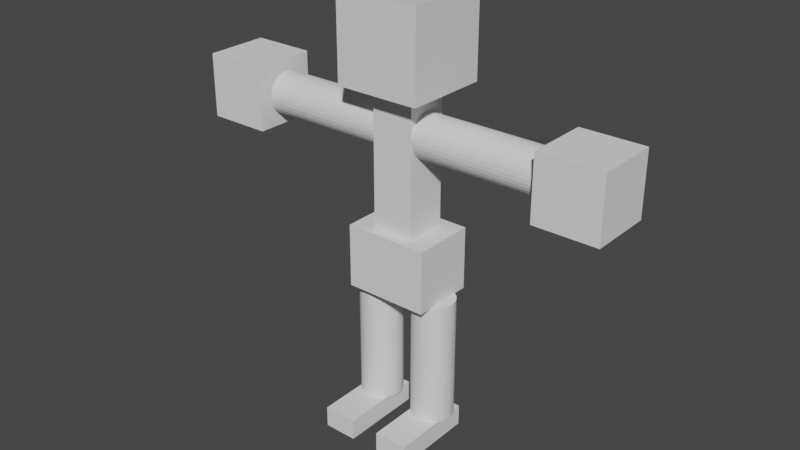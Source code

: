 # Source: bodyf.blend  (saved by Blender 2.93.21; exported with 4.5.12 LTS)
import bpy
from mathutils import Matrix  # noqa: F401  (used for matrix-valued properties, if any)

bpy.ops.wm.read_factory_settings(use_empty=True)
scene = bpy.context.scene
scene.name = 'Scene'

# ---- materials (node trees are filled in below, after node groups)
mat_material = bpy.data.materials.new('Material')
mat_material.alpha_threshold = 0.0
mat_material.use_transparent_shadow = False
mat_material.line_color = (0.0, 0.0, 0.0, 1.0)

# ---- material node trees
mat_material.use_nodes = True; mat_material.node_tree.nodes.clear()
_N = mat_material.node_tree.nodes; _L = mat_material.node_tree.links
n0 = _N.new('ShaderNodeOutputMaterial'); n0.name = 'Material Output'; n0.location = (300, 300)
n1 = _N.new('ShaderNodeBsdfPrincipled'); n1.name = 'Principled BSDF'; n1.location = (10, 300)
n1.distribution = 'GGX'
n1.subsurface_method = 'BURLEY'
n1.inputs[2].default_value = 0.4
n1.inputs[3].default_value = 1.45
n1.inputs[27].default_value = (0.0, 0.0, 0.0, 1.0)
n1.inputs[28].default_value = 1.0
_L.new(n1.outputs[0], n0.inputs[0])
n0.is_active_output = True

# ---- world
world_world = bpy.data.worlds.new('World'); scene.world = world_world
world_world.use_nodes = True; world_world.node_tree.nodes.clear()
_N = world_world.node_tree.nodes; _L = world_world.node_tree.links
n0 = _N.new('ShaderNodeOutputWorld'); n0.name = 'World Output'; n0.location = (300, 300)
n1 = _N.new('ShaderNodeBackground'); n1.name = 'Background'; n1.location = (10, 300)
n1.inputs[0].default_value = (0.05088, 0.05088, 0.05088, 1.0)
_L.new(n1.outputs[0], n0.inputs[0])
n0.is_active_output = True
world_world.color = (0.05088, 0.05088, 0.05088)
world_world.use_sun_shadow = False
world_world.sun_shadow_jitter_overblur = 0.0

# ---- meshes
me_head = bpy.data.meshes.new('Head')
me_head.from_pydata([(1.0, 1.0, 6.0), (1.0, 1.0, 4.0), (1.0, -1.0, 6.0), (1.0, -1.0, 4.0), (-1.0, 1.0, 6.0), (-1.0, 1.0, 4.0), (-1.0, -1.0, 6.0), (-1.0, -1.0, 4.0)], [], [(0, 4, 6, 2), (3, 2, 6, 7), (7, 6, 4, 5), (5, 1, 3, 7), (1, 0, 2, 3), (5, 4, 0, 1)])
_uv = me_head.uv_layers.new(name='UVMap')
_uv.uv.foreach_set('vector', [0.625, 0.5, 0.875, 0.5, 0.875, 0.75, 0.625, 0.75, 0.375, 0.75, 0.625, 0.75, 0.625, 1.0, 0.375, 1.0, 0.375, 0.0, 0.625, 0.0, 0.625, 0.25, 0.375, 0.25, 0.125, 0.5, 0.375, 0.5, 0.375, 0.75, 0.125, 0.75, 0.375, 0.5, 0.625, 0.5, 0.625, 0.75, 0.375, 0.75, 0.375, 0.25, 0.625, 0.25, 0.625, 0.5, 0.375, 0.5])
me_head.materials.append(mat_material)
me_head.use_remesh_preserve_volume = False
me_head.use_remesh_preserve_attributes = False
me_head.use_mirror_vertex_groups = False
me_head.update()
me_body = bpy.data.meshes.new('Body')
me_body.from_pydata([(-0.5, -0.5, 0.0), (-0.5, -0.5, 4.0), (-0.5, 0.5, 0.0), (-0.5, 0.5, 4.0), (0.5, -0.5, 0.0), (0.5, -0.5, 4.0), (0.5, 0.5, 0.0), (0.5, 0.5, 4.0)], [], [(0, 1, 3, 2), (2, 3, 7, 6), (6, 7, 5, 4), (4, 5, 1, 0), (2, 6, 4, 0), (7, 3, 1, 5)])
_uv = me_body.uv_layers.new(name='UVMap')
_uv.uv.foreach_set('vector', [0.375, 0.0, 0.625, 0.0, 0.625, 0.25, 0.375, 0.25, 0.375, 0.25, 0.625, 0.25, 0.625, 0.5, 0.375, 0.5, 0.375, 0.5, 0.625, 0.5, 0.625, 0.75, 0.375, 0.75, 0.375, 0.75, 0.625, 0.75, 0.625, 1.0, 0.375, 1.0, 0.125, 0.5, 0.375, 0.5, 0.375, 0.75, 0.125, 0.75, 0.625, 0.5, 0.875, 0.5, 0.875, 0.75, 0.625, 0.75])
me_body.use_remesh_fix_poles = True
me_body.use_remesh_preserve_attributes = False
me_body.update()
me_right_arm = bpy.data.meshes.new('Right Arm')
me_right_arm.from_pydata([(0.5, 0.5, 3.0), (3.5, 0.5, 3.0), (0.5, 0.4904, 2.902), (3.5, 0.4904, 2.902), (0.5, 0.4619, 2.809), (3.5, 0.4619, 2.809), (0.5, 0.4157, 2.722), (3.5, 0.4157, 2.722), (0.5, 0.3536, 2.646), (3.5, 0.3536, 2.646), (0.5, 0.2778, 2.584), (3.5, 0.2778, 2.584), (0.5, 0.1913, 2.538), (3.5, 0.1913, 2.538), (0.5, 0.09755, 2.51), (3.5, 0.09755, 2.51), (0.5, -2.186e-08, 2.5), (3.5, -2.186e-08, 2.5), (0.5, -0.09755, 2.51), (3.5, -0.09755, 2.51), (0.5, -0.1913, 2.538), (3.5, -0.1913, 2.538), (0.5, -0.2778, 2.584), (3.5, -0.2778, 2.584), (0.5, -0.3536, 2.646), (3.5, -0.3536, 2.646), (0.5, -0.4157, 2.722), (3.5, -0.4157, 2.722), (0.5, -0.4619, 2.809), (3.5, -0.4619, 2.809), (0.5, -0.4904, 2.902), (3.5, -0.4904, 2.902), (0.5, -0.5, 3.0), (3.5, -0.5, 3.0), (0.5, -0.4904, 3.098), (3.5, -0.4904, 3.098), (0.5, -0.4619, 3.191), (3.5, -0.4619, 3.191), (0.5, -0.4157, 3.278), (3.5, -0.4157, 3.278), (0.5, -0.3536, 3.354), (3.5, -0.3536, 3.354), (0.5, -0.2778, 3.416), (3.5, -0.2778, 3.416), (0.5, -0.1913, 3.462), (3.5, -0.1913, 3.462), (0.5, -0.09755, 3.49), (3.5, -0.09755, 3.49), (0.5, 5.962e-09, 3.5), (3.5, 5.962e-09, 3.5), (0.5, 0.09755, 3.49), (3.5, 0.09755, 3.49), (0.5, 0.1913, 3.462), (3.5, 0.1913, 3.462), (0.5, 0.2778, 3.416), (3.5, 0.2778, 3.416), (0.5, 0.3536, 3.354), (3.5, 0.3536, 3.354), (0.5, 0.4157, 3.278), (3.5, 0.4157, 3.278), (0.5, 0.4619, 3.191), (3.5, 0.4619, 3.191), (0.5, 0.4904, 3.098), (3.5, 0.4904, 3.098)], [], [(0, 1, 3, 2), (2, 3, 5, 4), (4, 5, 7, 6), (6, 7, 9, 8), (8, 9, 11, 10), (10, 11, 13, 12), (12, 13, 15, 14), (14, 15, 17, 16), (16, 17, 19, 18), (18, 19, 21, 20), (20, 21, 23, 22), (22, 23, 25, 24), (24, 25, 27, 26), (26, 27, 29, 28), (28, 29, 31, 30), (30, 31, 33, 32), (32, 33, 35, 34), (34, 35, 37, 36), (36, 37, 39, 38), (38, 39, 41, 40), (40, 41, 43, 42), (42, 43, 45, 44), (44, 45, 47, 46), (46, 47, 49, 48), (48, 49, 51, 50), (50, 51, 53, 52), (52, 53, 55, 54), (54, 55, 57, 56), (56, 57, 59, 58), (58, 59, 61, 60), (3, 1, 63, 61, 59, 57, 55, 53, 51, 49, 47, 45, 43, 41, 39, 37, 35, 33, 31, 29, 27, 25, 23, 21, 19, 17, 15, 13, 11, 9, 7, 5), (60, 61, 63, 62), (62, 63, 1, 0), (0, 2, 4, 6, 8, 10, 12, 14, 16, 18, 20, 22, 24, 26, 28, 30, 32, 34, 36, 38, 40, 42, 44, 46, 48, 50, 52, 54, 56, 58, 60, 62)])
_uv = me_right_arm.uv_layers.new(name='UVMap')
_uv.uv.foreach_set('vector', [1.0, 0.5, 1.0, 1.0, 0.9688, 1.0, 0.9688, 0.5, 0.9688, 0.5, 0.9688, 1.0, 0.9375, 1.0, 0.9375, 0.5, 0.9375, 0.5, 0.9375, 1.0, 0.9062, 1.0, 0.9062, 0.5, 0.9062, 0.5, 0.9062, 1.0, 0.875, 1.0, 0.875, 0.5, 0.875, 0.5, 0.875, 1.0, 0.8438, 1.0, 0.8438, 0.5, 0.8438, 0.5, 0.8438, 1.0, 0.8125, 1.0, 0.8125, 0.5, 0.8125, 0.5, 0.8125, 1.0, 0.7812, 1.0, 0.7812, 0.5, 0.7812, 0.5, 0.7812, 1.0, 0.75, 1.0, 0.75, 0.5, 0.75, 0.5, 0.75, 1.0, 0.7188, 1.0, 0.7188, 0.5, 0.7188, 0.5, 0.7188, 1.0, 0.6875, 1.0, 0.6875, 0.5, 0.6875, 0.5, 0.6875, 1.0, 0.6562, 1.0, 0.6562, 0.5, 0.6562, 0.5, 0.6562, 1.0, 0.625, 1.0, 0.625, 0.5, 0.625, 0.5, 0.625, 1.0, 0.5938, 1.0, 0.5938, 0.5, 0.5938, 0.5, 0.5938, 1.0, 0.5625, 1.0, 0.5625, 0.5, 0.5625, 0.5, 0.5625, 1.0, 0.5312, 1.0, 0.5312, 0.5, 0.5312, 0.5, 0.5312, 1.0, 0.5, 1.0, 0.5, 0.5, 0.5, 0.5, 0.5, 1.0, 0.4688, 1.0, 0.4688, 0.5, 0.4688, 0.5, 0.4688, 1.0, 0.4375, 1.0, 0.4375, 0.5, 0.4375, 0.5, 0.4375, 1.0, 0.4062, 1.0, 0.4062, 0.5, 0.4062, 0.5, 0.4062, 1.0, 0.375, 1.0, 0.375, 0.5, 0.375, 0.5, 0.375, 1.0, 0.3438, 1.0, 0.3438, 0.5, 0.3438, 0.5, 0.3438, 1.0, 0.3125, 1.0, 0.3125, 0.5, 0.3125, 0.5, 0.3125, 1.0, 0.2812, 1.0, 0.2812, 0.5, 0.2812, 0.5, 0.2812, 1.0, 0.25, 1.0, 0.25, 0.5, 0.25, 0.5, 0.25, 1.0, 0.2188, 1.0, 0.2188, 0.5, 0.2188, 0.5, 0.2188, 1.0, 0.1875, 1.0, 0.1875, 0.5, 0.1875, 0.5, 0.1875, 1.0, 0.1562, 1.0, 0.1562, 0.5, 0.1562, 0.5, 0.1562, 1.0, 0.125, 1.0, 0.125, 0.5, 0.125, 0.5, 0.125, 1.0, 0.09375, 1.0, 0.09375, 0.5, 0.09375, 0.5, 0.09375, 1.0, 0.0625, 1.0, 0.0625, 0.5, 0.2968, 0.4854, 0.25, 0.49, 0.2032, 0.4854, 0.1582, 0.4717, 0.1167, 0.4496, 0.08029, 0.4197, 0.05045, 0.3833, 0.02827, 0.3418, 0.01461, 0.2968, 0.01, 0.25, 0.01461, 0.2032, 0.02827, 0.1582, 0.05045, 0.1167, 0.08029, 0.08029, 0.1167, 0.05045, 0.1582, 0.02827, 0.2032, 0.01461, 0.25, 0.01, 0.2968, 0.01461, 0.3418, 0.02827, 0.3833, 0.05045, 0.4197, 0.08029, 0.4496, 0.1167, 0.4717, 0.1582, 0.4854, 0.2032, 0.49, 0.25, 0.4854, 0.2968, 0.4717, 0.3418, 0.4496, 0.3833, 0.4197, 0.4197, 0.3833, 0.4496, 0.3418, 0.4717, 0.0625, 0.5, 0.0625, 1.0, 0.03125, 1.0, 0.03125, 0.5, 0.03125, 0.5, 0.03125, 1.0, 0.0, 1.0, 0.0, 0.5, 0.75, 0.49, 0.7968, 0.4854, 0.8418, 0.4717, 0.8833, 0.4496, 0.9197, 0.4197, 0.9496, 0.3833, 0.9717, 0.3418, 0.9854, 0.2968, 0.99, 0.25, 0.9854, 0.2032, 0.9717, 0.1582, 0.9496, 0.1167, 0.9197, 0.08029, 0.8833, 0.05045, 0.8418, 0.02827, 0.7968, 0.01461, 0.75, 0.01, 0.7032, 0.01461, 0.6582, 0.02827, 0.6167, 0.05045, 0.5803, 0.08029, 0.5504, 0.1167, 0.5283, 0.1582, 0.5146, 0.2032, 0.51, 0.25, 0.5146, 0.2968, 0.5283, 0.3418, 0.5504, 0.3833, 0.5803, 0.4197, 0.6167, 0.4496, 0.6582, 0.4717, 0.7032, 0.4854])
me_right_arm.use_remesh_fix_poles = True
me_right_arm.use_remesh_preserve_attributes = False
me_right_arm.update()
me_right_hand = bpy.data.meshes.new('Right Hand')
me_right_hand.from_pydata([(3.58, -0.75, 2.25), (3.58, -0.75, 3.75), (3.58, 0.75, 2.25), (3.58, 0.75, 3.75), (5.08, -0.75, 2.25), (5.08, -0.75, 3.75), (5.08, 0.75, 2.25), (5.08, 0.75, 3.75)], [], [(0, 1, 3, 2), (2, 3, 7, 6), (6, 7, 5, 4), (4, 5, 1, 0), (2, 6, 4, 0), (7, 3, 1, 5)])
_uv = me_right_hand.uv_layers.new(name='UVMap')
_uv.uv.foreach_set('vector', [0.375, 0.0, 0.625, 0.0, 0.625, 0.25, 0.375, 0.25, 0.375, 0.25, 0.625, 0.25, 0.625, 0.5, 0.375, 0.5, 0.375, 0.5, 0.625, 0.5, 0.625, 0.75, 0.375, 0.75, 0.375, 0.75, 0.625, 0.75, 0.625, 1.0, 0.375, 1.0, 0.125, 0.5, 0.375, 0.5, 0.375, 0.75, 0.125, 0.75, 0.625, 0.5, 0.875, 0.5, 0.875, 0.75, 0.625, 0.75])
me_right_hand.use_remesh_fix_poles = True
me_right_hand.use_remesh_preserve_attributes = False
me_right_hand.update()
me_left_arm = bpy.data.meshes.new('Left Arm')
me_left_arm.from_pydata([(-3.5, 0.5, 3.0), (-0.5, 0.5, 3.0), (-3.5, 0.4904, 2.902), (-0.5, 0.4904, 2.902), (-3.5, 0.4619, 2.809), (-0.5, 0.4619, 2.809), (-3.5, 0.4157, 2.722), (-0.5, 0.4157, 2.722), (-3.5, 0.3536, 2.646), (-0.5, 0.3536, 2.646), (-3.5, 0.2778, 2.584), (-0.5, 0.2778, 2.584), (-3.5, 0.1913, 2.538), (-0.5, 0.1913, 2.538), (-3.5, 0.09755, 2.51), (-0.5, 0.09755, 2.51), (-3.5, -2.186e-08, 2.5), (-0.5, -2.186e-08, 2.5), (-3.5, -0.09755, 2.51), (-0.5, -0.09755, 2.51), (-3.5, -0.1913, 2.538), (-0.5, -0.1913, 2.538), (-3.5, -0.2778, 2.584), (-0.5, -0.2778, 2.584), (-3.5, -0.3536, 2.646), (-0.5, -0.3536, 2.646), (-3.5, -0.4157, 2.722), (-0.5, -0.4157, 2.722), (-3.5, -0.4619, 2.809), (-0.5, -0.4619, 2.809), (-3.5, -0.4904, 2.902), (-0.5, -0.4904, 2.902), (-3.5, -0.5, 3.0), (-0.5, -0.5, 3.0), (-3.5, -0.4904, 3.098), (-0.5, -0.4904, 3.098), (-3.5, -0.4619, 3.191), (-0.5, -0.4619, 3.191), (-3.5, -0.4157, 3.278), (-0.5, -0.4157, 3.278), (-3.5, -0.3536, 3.354), (-0.5, -0.3536, 3.354), (-3.5, -0.2778, 3.416), (-0.5, -0.2778, 3.416), (-3.5, -0.1913, 3.462), (-0.5, -0.1913, 3.462), (-3.5, -0.09755, 3.49), (-0.5, -0.09755, 3.49), (-3.5, 5.962e-09, 3.5), (-0.5, 5.962e-09, 3.5), (-3.5, 0.09755, 3.49), (-0.5, 0.09755, 3.49), (-3.5, 0.1913, 3.462), (-0.5, 0.1913, 3.462), (-3.5, 0.2778, 3.416), (-0.5, 0.2778, 3.416), (-3.5, 0.3536, 3.354), (-0.5, 0.3536, 3.354), (-3.5, 0.4157, 3.278), (-0.5, 0.4157, 3.278), (-3.5, 0.4619, 3.191), (-0.5, 0.4619, 3.191), (-3.5, 0.4904, 3.098), (-0.5, 0.4904, 3.098)], [], [(0, 1, 3, 2), (2, 3, 5, 4), (4, 5, 7, 6), (6, 7, 9, 8), (8, 9, 11, 10), (10, 11, 13, 12), (12, 13, 15, 14), (14, 15, 17, 16), (16, 17, 19, 18), (18, 19, 21, 20), (20, 21, 23, 22), (22, 23, 25, 24), (24, 25, 27, 26), (26, 27, 29, 28), (28, 29, 31, 30), (30, 31, 33, 32), (32, 33, 35, 34), (34, 35, 37, 36), (36, 37, 39, 38), (38, 39, 41, 40), (40, 41, 43, 42), (42, 43, 45, 44), (44, 45, 47, 46), (46, 47, 49, 48), (48, 49, 51, 50), (50, 51, 53, 52), (52, 53, 55, 54), (54, 55, 57, 56), (56, 57, 59, 58), (58, 59, 61, 60), (3, 1, 63, 61, 59, 57, 55, 53, 51, 49, 47, 45, 43, 41, 39, 37, 35, 33, 31, 29, 27, 25, 23, 21, 19, 17, 15, 13, 11, 9, 7, 5), (60, 61, 63, 62), (62, 63, 1, 0), (0, 2, 4, 6, 8, 10, 12, 14, 16, 18, 20, 22, 24, 26, 28, 30, 32, 34, 36, 38, 40, 42, 44, 46, 48, 50, 52, 54, 56, 58, 60, 62)])
_uv = me_left_arm.uv_layers.new(name='UVMap')
_uv.uv.foreach_set('vector', [1.0, 0.5, 1.0, 1.0, 0.9688, 1.0, 0.9688, 0.5, 0.9688, 0.5, 0.9688, 1.0, 0.9375, 1.0, 0.9375, 0.5, 0.9375, 0.5, 0.9375, 1.0, 0.9062, 1.0, 0.9062, 0.5, 0.9062, 0.5, 0.9062, 1.0, 0.875, 1.0, 0.875, 0.5, 0.875, 0.5, 0.875, 1.0, 0.8438, 1.0, 0.8438, 0.5, 0.8438, 0.5, 0.8438, 1.0, 0.8125, 1.0, 0.8125, 0.5, 0.8125, 0.5, 0.8125, 1.0, 0.7812, 1.0, 0.7812, 0.5, 0.7812, 0.5, 0.7812, 1.0, 0.75, 1.0, 0.75, 0.5, 0.75, 0.5, 0.75, 1.0, 0.7188, 1.0, 0.7188, 0.5, 0.7188, 0.5, 0.7188, 1.0, 0.6875, 1.0, 0.6875, 0.5, 0.6875, 0.5, 0.6875, 1.0, 0.6562, 1.0, 0.6562, 0.5, 0.6562, 0.5, 0.6562, 1.0, 0.625, 1.0, 0.625, 0.5, 0.625, 0.5, 0.625, 1.0, 0.5938, 1.0, 0.5938, 0.5, 0.5938, 0.5, 0.5938, 1.0, 0.5625, 1.0, 0.5625, 0.5, 0.5625, 0.5, 0.5625, 1.0, 0.5312, 1.0, 0.5312, 0.5, 0.5312, 0.5, 0.5312, 1.0, 0.5, 1.0, 0.5, 0.5, 0.5, 0.5, 0.5, 1.0, 0.4688, 1.0, 0.4688, 0.5, 0.4688, 0.5, 0.4688, 1.0, 0.4375, 1.0, 0.4375, 0.5, 0.4375, 0.5, 0.4375, 1.0, 0.4062, 1.0, 0.4062, 0.5, 0.4062, 0.5, 0.4062, 1.0, 0.375, 1.0, 0.375, 0.5, 0.375, 0.5, 0.375, 1.0, 0.3438, 1.0, 0.3438, 0.5, 0.3438, 0.5, 0.3438, 1.0, 0.3125, 1.0, 0.3125, 0.5, 0.3125, 0.5, 0.3125, 1.0, 0.2812, 1.0, 0.2812, 0.5, 0.2812, 0.5, 0.2812, 1.0, 0.25, 1.0, 0.25, 0.5, 0.25, 0.5, 0.25, 1.0, 0.2188, 1.0, 0.2188, 0.5, 0.2188, 0.5, 0.2188, 1.0, 0.1875, 1.0, 0.1875, 0.5, 0.1875, 0.5, 0.1875, 1.0, 0.1562, 1.0, 0.1562, 0.5, 0.1562, 0.5, 0.1562, 1.0, 0.125, 1.0, 0.125, 0.5, 0.125, 0.5, 0.125, 1.0, 0.09375, 1.0, 0.09375, 0.5, 0.09375, 0.5, 0.09375, 1.0, 0.0625, 1.0, 0.0625, 0.5, 0.2968, 0.4854, 0.25, 0.49, 0.2032, 0.4854, 0.1582, 0.4717, 0.1167, 0.4496, 0.08029, 0.4197, 0.05045, 0.3833, 0.02827, 0.3418, 0.01461, 0.2968, 0.01, 0.25, 0.01461, 0.2032, 0.02827, 0.1582, 0.05045, 0.1167, 0.08029, 0.08029, 0.1167, 0.05045, 0.1582, 0.02827, 0.2032, 0.01461, 0.25, 0.01, 0.2968, 0.01461, 0.3418, 0.02827, 0.3833, 0.05045, 0.4197, 0.08029, 0.4496, 0.1167, 0.4717, 0.1582, 0.4854, 0.2032, 0.49, 0.25, 0.4854, 0.2968, 0.4717, 0.3418, 0.4496, 0.3833, 0.4197, 0.4197, 0.3833, 0.4496, 0.3418, 0.4717, 0.0625, 0.5, 0.0625, 1.0, 0.03125, 1.0, 0.03125, 0.5, 0.03125, 0.5, 0.03125, 1.0, 0.0, 1.0, 0.0, 0.5, 0.75, 0.49, 0.7968, 0.4854, 0.8418, 0.4717, 0.8833, 0.4496, 0.9197, 0.4197, 0.9496, 0.3833, 0.9717, 0.3418, 0.9854, 0.2968, 0.99, 0.25, 0.9854, 0.2032, 0.9717, 0.1582, 0.9496, 0.1167, 0.9197, 0.08029, 0.8833, 0.05045, 0.8418, 0.02827, 0.7968, 0.01461, 0.75, 0.01, 0.7032, 0.01461, 0.6582, 0.02827, 0.6167, 0.05045, 0.5803, 0.08029, 0.5504, 0.1167, 0.5283, 0.1582, 0.5146, 0.2032, 0.51, 0.25, 0.5146, 0.2968, 0.5283, 0.3418, 0.5504, 0.3833, 0.5803, 0.4197, 0.6167, 0.4496, 0.6582, 0.4717, 0.7032, 0.4854])
me_left_arm.use_remesh_fix_poles = True
me_left_arm.use_remesh_preserve_attributes = False
me_left_arm.update()
me_left_hand = bpy.data.meshes.new('Left Hand')
me_left_hand.from_pydata([(-5.08, -0.75, 2.25), (-5.08, -0.75, 3.75), (-5.08, 0.75, 2.25), (-5.08, 0.75, 3.75), (-3.58, -0.75, 2.25), (-3.58, -0.75, 3.75), (-3.58, 0.75, 2.25), (-3.58, 0.75, 3.75)], [], [(0, 1, 3, 2), (2, 3, 7, 6), (6, 7, 5, 4), (4, 5, 1, 0), (2, 6, 4, 0), (7, 3, 1, 5)])
_uv = me_left_hand.uv_layers.new(name='UVMap')
_uv.uv.foreach_set('vector', [0.375, 0.0, 0.625, 0.0, 0.625, 0.25, 0.375, 0.25, 0.375, 0.25, 0.625, 0.25, 0.625, 0.5, 0.375, 0.5, 0.375, 0.5, 0.625, 0.5, 0.625, 0.75, 0.375, 0.75, 0.375, 0.75, 0.625, 0.75, 0.625, 1.0, 0.375, 1.0, 0.125, 0.5, 0.375, 0.5, 0.375, 0.75, 0.125, 0.75, 0.625, 0.5, 0.875, 0.5, 0.875, 0.75, 0.625, 0.75])
me_left_hand.use_remesh_fix_poles = True
me_left_hand.use_remesh_preserve_attributes = False
me_left_hand.update()
me_hip = bpy.data.meshes.new('Hip')
me_hip.from_pydata([(-1.0, -0.75, -0.75), (-1.0, -0.75, 0.75), (-1.0, 0.75, -0.75), (-1.0, 0.75, 0.75), (1.0, -0.75, -0.75), (1.0, -0.75, 0.75), (1.0, 0.75, -0.75), (1.0, 0.75, 0.75)], [], [(0, 1, 3, 2), (2, 3, 7, 6), (6, 7, 5, 4), (4, 5, 1, 0), (2, 6, 4, 0), (7, 3, 1, 5)])
_uv = me_hip.uv_layers.new(name='UVMap')
_uv.uv.foreach_set('vector', [0.375, 0.0, 0.625, 0.0, 0.625, 0.25, 0.375, 0.25, 0.375, 0.25, 0.625, 0.25, 0.625, 0.5, 0.375, 0.5, 0.375, 0.5, 0.625, 0.5, 0.625, 0.75, 0.375, 0.75, 0.375, 0.75, 0.625, 0.75, 0.625, 1.0, 0.375, 1.0, 0.125, 0.5, 0.375, 0.5, 0.375, 0.75, 0.125, 0.75, 0.625, 0.5, 0.875, 0.5, 0.875, 0.75, 0.625, 0.75])
me_hip.use_remesh_fix_poles = True
me_hip.use_remesh_preserve_attributes = False
me_hip.update()
me_left_leg = bpy.data.meshes.new('Left Leg')
me_left_leg.from_pydata([(-0.75, 0.5, -3.75), (-0.75, 0.5, -0.75), (-0.6525, 0.4904, -3.75), (-0.6525, 0.4904, -0.75), (-0.5587, 0.4619, -3.75), (-0.5587, 0.4619, -0.75), (-0.4722, 0.4157, -3.75), (-0.4722, 0.4157, -0.75), (-0.3964, 0.3536, -3.75), (-0.3964, 0.3536, -0.75), (-0.3343, 0.2778, -3.75), (-0.3343, 0.2778, -0.75), (-0.2881, 0.1913, -3.75), (-0.2881, 0.1913, -0.75), (-0.2596, 0.09755, -3.75), (-0.2596, 0.09755, -0.75), (-0.25, -2.186e-08, -3.75), (-0.25, -2.186e-08, -0.75), (-0.2596, -0.09755, -3.75), (-0.2596, -0.09755, -0.75), (-0.2881, -0.1913, -3.75), (-0.2881, -0.1913, -0.75), (-0.3343, -0.2778, -3.75), (-0.3343, -0.2778, -0.75), (-0.3964, -0.3536, -3.75), (-0.3964, -0.3536, -0.75), (-0.4722, -0.4157, -3.75), (-0.4722, -0.4157, -0.75), (-0.5587, -0.4619, -3.75), (-0.5587, -0.4619, -0.75), (-0.6525, -0.4904, -3.75), (-0.6525, -0.4904, -0.75), (-0.75, -0.5, -3.75), (-0.75, -0.5, -0.75), (-0.8475, -0.4904, -3.75), (-0.8475, -0.4904, -0.75), (-0.9413, -0.4619, -3.75), (-0.9413, -0.4619, -0.75), (-1.028, -0.4157, -3.75), (-1.028, -0.4157, -0.75), (-1.104, -0.3536, -3.75), (-1.104, -0.3536, -0.75), (-1.166, -0.2778, -3.75), (-1.166, -0.2778, -0.75), (-1.212, -0.1913, -3.75), (-1.212, -0.1913, -0.75), (-1.24, -0.09755, -3.75), (-1.24, -0.09755, -0.75), (-1.25, 5.962e-09, -3.75), (-1.25, 5.962e-09, -0.75), (-1.24, 0.09755, -3.75), (-1.24, 0.09755, -0.75), (-1.212, 0.1913, -3.75), (-1.212, 0.1913, -0.75), (-1.166, 0.2778, -3.75), (-1.166, 0.2778, -0.75), (-1.104, 0.3536, -3.75), (-1.104, 0.3536, -0.75), (-1.028, 0.4157, -3.75), (-1.028, 0.4157, -0.75), (-0.9413, 0.4619, -3.75), (-0.9413, 0.4619, -0.75), (-0.8475, 0.4904, -3.75), (-0.8475, 0.4904, -0.75)], [], [(0, 1, 3, 2), (2, 3, 5, 4), (4, 5, 7, 6), (6, 7, 9, 8), (8, 9, 11, 10), (10, 11, 13, 12), (12, 13, 15, 14), (14, 15, 17, 16), (16, 17, 19, 18), (18, 19, 21, 20), (20, 21, 23, 22), (22, 23, 25, 24), (24, 25, 27, 26), (26, 27, 29, 28), (28, 29, 31, 30), (30, 31, 33, 32), (32, 33, 35, 34), (34, 35, 37, 36), (36, 37, 39, 38), (38, 39, 41, 40), (40, 41, 43, 42), (42, 43, 45, 44), (44, 45, 47, 46), (46, 47, 49, 48), (48, 49, 51, 50), (50, 51, 53, 52), (52, 53, 55, 54), (54, 55, 57, 56), (56, 57, 59, 58), (58, 59, 61, 60), (3, 1, 63, 61, 59, 57, 55, 53, 51, 49, 47, 45, 43, 41, 39, 37, 35, 33, 31, 29, 27, 25, 23, 21, 19, 17, 15, 13, 11, 9, 7, 5), (60, 61, 63, 62), (62, 63, 1, 0), (0, 2, 4, 6, 8, 10, 12, 14, 16, 18, 20, 22, 24, 26, 28, 30, 32, 34, 36, 38, 40, 42, 44, 46, 48, 50, 52, 54, 56, 58, 60, 62)])
_uv = me_left_leg.uv_layers.new(name='UVMap')
_uv.uv.foreach_set('vector', [1.0, 0.5, 1.0, 1.0, 0.9688, 1.0, 0.9688, 0.5, 0.9688, 0.5, 0.9688, 1.0, 0.9375, 1.0, 0.9375, 0.5, 0.9375, 0.5, 0.9375, 1.0, 0.9062, 1.0, 0.9062, 0.5, 0.9062, 0.5, 0.9062, 1.0, 0.875, 1.0, 0.875, 0.5, 0.875, 0.5, 0.875, 1.0, 0.8438, 1.0, 0.8438, 0.5, 0.8438, 0.5, 0.8438, 1.0, 0.8125, 1.0, 0.8125, 0.5, 0.8125, 0.5, 0.8125, 1.0, 0.7812, 1.0, 0.7812, 0.5, 0.7812, 0.5, 0.7812, 1.0, 0.75, 1.0, 0.75, 0.5, 0.75, 0.5, 0.75, 1.0, 0.7188, 1.0, 0.7188, 0.5, 0.7188, 0.5, 0.7188, 1.0, 0.6875, 1.0, 0.6875, 0.5, 0.6875, 0.5, 0.6875, 1.0, 0.6562, 1.0, 0.6562, 0.5, 0.6562, 0.5, 0.6562, 1.0, 0.625, 1.0, 0.625, 0.5, 0.625, 0.5, 0.625, 1.0, 0.5938, 1.0, 0.5938, 0.5, 0.5938, 0.5, 0.5938, 1.0, 0.5625, 1.0, 0.5625, 0.5, 0.5625, 0.5, 0.5625, 1.0, 0.5312, 1.0, 0.5312, 0.5, 0.5312, 0.5, 0.5312, 1.0, 0.5, 1.0, 0.5, 0.5, 0.5, 0.5, 0.5, 1.0, 0.4688, 1.0, 0.4688, 0.5, 0.4688, 0.5, 0.4688, 1.0, 0.4375, 1.0, 0.4375, 0.5, 0.4375, 0.5, 0.4375, 1.0, 0.4062, 1.0, 0.4062, 0.5, 0.4062, 0.5, 0.4062, 1.0, 0.375, 1.0, 0.375, 0.5, 0.375, 0.5, 0.375, 1.0, 0.3438, 1.0, 0.3438, 0.5, 0.3438, 0.5, 0.3438, 1.0, 0.3125, 1.0, 0.3125, 0.5, 0.3125, 0.5, 0.3125, 1.0, 0.2812, 1.0, 0.2812, 0.5, 0.2812, 0.5, 0.2812, 1.0, 0.25, 1.0, 0.25, 0.5, 0.25, 0.5, 0.25, 1.0, 0.2188, 1.0, 0.2188, 0.5, 0.2188, 0.5, 0.2188, 1.0, 0.1875, 1.0, 0.1875, 0.5, 0.1875, 0.5, 0.1875, 1.0, 0.1562, 1.0, 0.1562, 0.5, 0.1562, 0.5, 0.1562, 1.0, 0.125, 1.0, 0.125, 0.5, 0.125, 0.5, 0.125, 1.0, 0.09375, 1.0, 0.09375, 0.5, 0.09375, 0.5, 0.09375, 1.0, 0.0625, 1.0, 0.0625, 0.5, 0.2968, 0.4854, 0.25, 0.49, 0.2032, 0.4854, 0.1582, 0.4717, 0.1167, 0.4496, 0.08029, 0.4197, 0.05045, 0.3833, 0.02827, 0.3418, 0.01461, 0.2968, 0.01, 0.25, 0.01461, 0.2032, 0.02827, 0.1582, 0.05045, 0.1167, 0.08029, 0.08029, 0.1167, 0.05045, 0.1582, 0.02827, 0.2032, 0.01461, 0.25, 0.01, 0.2968, 0.01461, 0.3418, 0.02827, 0.3833, 0.05045, 0.4197, 0.08029, 0.4496, 0.1167, 0.4717, 0.1582, 0.4854, 0.2032, 0.49, 0.25, 0.4854, 0.2968, 0.4717, 0.3418, 0.4496, 0.3833, 0.4197, 0.4197, 0.3833, 0.4496, 0.3418, 0.4717, 0.0625, 0.5, 0.0625, 1.0, 0.03125, 1.0, 0.03125, 0.5, 0.03125, 0.5, 0.03125, 1.0, 0.0, 1.0, 0.0, 0.5, 0.75, 0.49, 0.7968, 0.4854, 0.8418, 0.4717, 0.8833, 0.4496, 0.9197, 0.4197, 0.9496, 0.3833, 0.9717, 0.3418, 0.9854, 0.2968, 0.99, 0.25, 0.9854, 0.2032, 0.9717, 0.1582, 0.9496, 0.1167, 0.9197, 0.08029, 0.8833, 0.05045, 0.8418, 0.02827, 0.7968, 0.01461, 0.75, 0.01, 0.7032, 0.01461, 0.6582, 0.02827, 0.6167, 0.05045, 0.5803, 0.08029, 0.5504, 0.1167, 0.5283, 0.1582, 0.5146, 0.2032, 0.51, 0.25, 0.5146, 0.2968, 0.5283, 0.3418, 0.5504, 0.3833, 0.5803, 0.4197, 0.6167, 0.4496, 0.6582, 0.4717, 0.7032, 0.4854])
me_left_leg.use_remesh_fix_poles = True
me_left_leg.use_remesh_preserve_attributes = False
me_left_leg.update()
me_right_leg = bpy.data.meshes.new('Right Leg')
me_right_leg.from_pydata([(0.75, 0.5, -3.75), (0.75, 0.5, -0.75), (0.8475, 0.4904, -3.75), (0.8475, 0.4904, -0.75), (0.9413, 0.4619, -3.75), (0.9413, 0.4619, -0.75), (1.028, 0.4157, -3.75), (1.028, 0.4157, -0.75), (1.104, 0.3536, -3.75), (1.104, 0.3536, -0.75), (1.166, 0.2778, -3.75), (1.166, 0.2778, -0.75), (1.212, 0.1913, -3.75), (1.212, 0.1913, -0.75), (1.24, 0.09755, -3.75), (1.24, 0.09755, -0.75), (1.25, -2.186e-08, -3.75), (1.25, -2.186e-08, -0.75), (1.24, -0.09755, -3.75), (1.24, -0.09755, -0.75), (1.212, -0.1913, -3.75), (1.212, -0.1913, -0.75), (1.166, -0.2778, -3.75), (1.166, -0.2778, -0.75), (1.104, -0.3536, -3.75), (1.104, -0.3536, -0.75), (1.028, -0.4157, -3.75), (1.028, -0.4157, -0.75), (0.9413, -0.4619, -3.75), (0.9413, -0.4619, -0.75), (0.8475, -0.4904, -3.75), (0.8475, -0.4904, -0.75), (0.75, -0.5, -3.75), (0.75, -0.5, -0.75), (0.6525, -0.4904, -3.75), (0.6525, -0.4904, -0.75), (0.5587, -0.4619, -3.75), (0.5587, -0.4619, -0.75), (0.4722, -0.4157, -3.75), (0.4722, -0.4157, -0.75), (0.3964, -0.3536, -3.75), (0.3964, -0.3536, -0.75), (0.3343, -0.2778, -3.75), (0.3343, -0.2778, -0.75), (0.2881, -0.1913, -3.75), (0.2881, -0.1913, -0.75), (0.2596, -0.09755, -3.75), (0.2596, -0.09755, -0.75), (0.25, 5.962e-09, -3.75), (0.25, 5.962e-09, -0.75), (0.2596, 0.09755, -3.75), (0.2596, 0.09755, -0.75), (0.2881, 0.1913, -3.75), (0.2881, 0.1913, -0.75), (0.3343, 0.2778, -3.75), (0.3343, 0.2778, -0.75), (0.3964, 0.3536, -3.75), (0.3964, 0.3536, -0.75), (0.4722, 0.4157, -3.75), (0.4722, 0.4157, -0.75), (0.5587, 0.4619, -3.75), (0.5587, 0.4619, -0.75), (0.6525, 0.4904, -3.75), (0.6525, 0.4904, -0.75)], [], [(0, 1, 3, 2), (2, 3, 5, 4), (4, 5, 7, 6), (6, 7, 9, 8), (8, 9, 11, 10), (10, 11, 13, 12), (12, 13, 15, 14), (14, 15, 17, 16), (16, 17, 19, 18), (18, 19, 21, 20), (20, 21, 23, 22), (22, 23, 25, 24), (24, 25, 27, 26), (26, 27, 29, 28), (28, 29, 31, 30), (30, 31, 33, 32), (32, 33, 35, 34), (34, 35, 37, 36), (36, 37, 39, 38), (38, 39, 41, 40), (40, 41, 43, 42), (42, 43, 45, 44), (44, 45, 47, 46), (46, 47, 49, 48), (48, 49, 51, 50), (50, 51, 53, 52), (52, 53, 55, 54), (54, 55, 57, 56), (56, 57, 59, 58), (58, 59, 61, 60), (3, 1, 63, 61, 59, 57, 55, 53, 51, 49, 47, 45, 43, 41, 39, 37, 35, 33, 31, 29, 27, 25, 23, 21, 19, 17, 15, 13, 11, 9, 7, 5), (60, 61, 63, 62), (62, 63, 1, 0), (0, 2, 4, 6, 8, 10, 12, 14, 16, 18, 20, 22, 24, 26, 28, 30, 32, 34, 36, 38, 40, 42, 44, 46, 48, 50, 52, 54, 56, 58, 60, 62)])
_uv = me_right_leg.uv_layers.new(name='UVMap')
_uv.uv.foreach_set('vector', [1.0, 0.5, 1.0, 1.0, 0.9688, 1.0, 0.9688, 0.5, 0.9688, 0.5, 0.9688, 1.0, 0.9375, 1.0, 0.9375, 0.5, 0.9375, 0.5, 0.9375, 1.0, 0.9062, 1.0, 0.9062, 0.5, 0.9062, 0.5, 0.9062, 1.0, 0.875, 1.0, 0.875, 0.5, 0.875, 0.5, 0.875, 1.0, 0.8438, 1.0, 0.8438, 0.5, 0.8438, 0.5, 0.8438, 1.0, 0.8125, 1.0, 0.8125, 0.5, 0.8125, 0.5, 0.8125, 1.0, 0.7812, 1.0, 0.7812, 0.5, 0.7812, 0.5, 0.7812, 1.0, 0.75, 1.0, 0.75, 0.5, 0.75, 0.5, 0.75, 1.0, 0.7188, 1.0, 0.7188, 0.5, 0.7188, 0.5, 0.7188, 1.0, 0.6875, 1.0, 0.6875, 0.5, 0.6875, 0.5, 0.6875, 1.0, 0.6562, 1.0, 0.6562, 0.5, 0.6562, 0.5, 0.6562, 1.0, 0.625, 1.0, 0.625, 0.5, 0.625, 0.5, 0.625, 1.0, 0.5938, 1.0, 0.5938, 0.5, 0.5938, 0.5, 0.5938, 1.0, 0.5625, 1.0, 0.5625, 0.5, 0.5625, 0.5, 0.5625, 1.0, 0.5312, 1.0, 0.5312, 0.5, 0.5312, 0.5, 0.5312, 1.0, 0.5, 1.0, 0.5, 0.5, 0.5, 0.5, 0.5, 1.0, 0.4688, 1.0, 0.4688, 0.5, 0.4688, 0.5, 0.4688, 1.0, 0.4375, 1.0, 0.4375, 0.5, 0.4375, 0.5, 0.4375, 1.0, 0.4062, 1.0, 0.4062, 0.5, 0.4062, 0.5, 0.4062, 1.0, 0.375, 1.0, 0.375, 0.5, 0.375, 0.5, 0.375, 1.0, 0.3438, 1.0, 0.3438, 0.5, 0.3438, 0.5, 0.3438, 1.0, 0.3125, 1.0, 0.3125, 0.5, 0.3125, 0.5, 0.3125, 1.0, 0.2812, 1.0, 0.2812, 0.5, 0.2812, 0.5, 0.2812, 1.0, 0.25, 1.0, 0.25, 0.5, 0.25, 0.5, 0.25, 1.0, 0.2188, 1.0, 0.2188, 0.5, 0.2188, 0.5, 0.2188, 1.0, 0.1875, 1.0, 0.1875, 0.5, 0.1875, 0.5, 0.1875, 1.0, 0.1562, 1.0, 0.1562, 0.5, 0.1562, 0.5, 0.1562, 1.0, 0.125, 1.0, 0.125, 0.5, 0.125, 0.5, 0.125, 1.0, 0.09375, 1.0, 0.09375, 0.5, 0.09375, 0.5, 0.09375, 1.0, 0.0625, 1.0, 0.0625, 0.5, 0.2968, 0.4854, 0.25, 0.49, 0.2032, 0.4854, 0.1582, 0.4717, 0.1167, 0.4496, 0.08029, 0.4197, 0.05045, 0.3833, 0.02827, 0.3418, 0.01461, 0.2968, 0.01, 0.25, 0.01461, 0.2032, 0.02827, 0.1582, 0.05045, 0.1167, 0.08029, 0.08029, 0.1167, 0.05045, 0.1582, 0.02827, 0.2032, 0.01461, 0.25, 0.01, 0.2968, 0.01461, 0.3418, 0.02827, 0.3833, 0.05045, 0.4197, 0.08029, 0.4496, 0.1167, 0.4717, 0.1582, 0.4854, 0.2032, 0.49, 0.25, 0.4854, 0.2968, 0.4717, 0.3418, 0.4496, 0.3833, 0.4197, 0.4197, 0.3833, 0.4496, 0.3418, 0.4717, 0.0625, 0.5, 0.0625, 1.0, 0.03125, 1.0, 0.03125, 0.5, 0.03125, 0.5, 0.03125, 1.0, 0.0, 1.0, 0.0, 0.5, 0.75, 0.49, 0.7968, 0.4854, 0.8418, 0.4717, 0.8833, 0.4496, 0.9197, 0.4197, 0.9496, 0.3833, 0.9717, 0.3418, 0.9854, 0.2968, 0.99, 0.25, 0.9854, 0.2032, 0.9717, 0.1582, 0.9496, 0.1167, 0.9197, 0.08029, 0.8833, 0.05045, 0.8418, 0.02827, 0.7968, 0.01461, 0.75, 0.01, 0.7032, 0.01461, 0.6582, 0.02827, 0.6167, 0.05045, 0.5803, 0.08029, 0.5504, 0.1167, 0.5283, 0.1582, 0.5146, 0.2032, 0.51, 0.25, 0.5146, 0.2968, 0.5283, 0.3418, 0.5504, 0.3833, 0.5803, 0.4197, 0.6167, 0.4496, 0.6582, 0.4717, 0.7032, 0.4854])
me_right_leg.use_remesh_fix_poles = True
me_right_leg.use_remesh_preserve_attributes = False
me_right_leg.update()
me_right_foot = bpy.data.meshes.new('Right Foot')
me_right_foot.from_pydata([(0.35, -1.5, -4.25), (0.35, -1.5, -3.75), (0.35, 0.5, -4.25), (0.35, 0.5, -3.75), (1.15, -1.5, -4.25), (1.15, -1.5, -3.75), (1.15, 0.5, -4.25), (1.15, 0.5, -3.75)], [], [(0, 1, 3, 2), (2, 3, 7, 6), (6, 7, 5, 4), (4, 5, 1, 0), (2, 6, 4, 0), (7, 3, 1, 5)])
_uv = me_right_foot.uv_layers.new(name='UVMap')
_uv.uv.foreach_set('vector', [0.375, 0.0, 0.625, 0.0, 0.625, 0.25, 0.375, 0.25, 0.375, 0.25, 0.625, 0.25, 0.625, 0.5, 0.375, 0.5, 0.375, 0.5, 0.625, 0.5, 0.625, 0.75, 0.375, 0.75, 0.375, 0.75, 0.625, 0.75, 0.625, 1.0, 0.375, 1.0, 0.125, 0.5, 0.375, 0.5, 0.375, 0.75, 0.125, 0.75, 0.625, 0.5, 0.875, 0.5, 0.875, 0.75, 0.625, 0.75])
me_right_foot.use_remesh_fix_poles = True
me_right_foot.use_remesh_preserve_attributes = False
me_right_foot.update()
me_left_foot = bpy.data.meshes.new('Left Foot')
me_left_foot.from_pydata([(-1.15, -1.5, -4.25), (-1.15, -1.5, -3.75), (-1.15, 0.5, -4.25), (-1.15, 0.5, -3.75), (-0.35, -1.5, -4.25), (-0.35, -1.5, -3.75), (-0.35, 0.5, -4.25), (-0.35, 0.5, -3.75)], [], [(0, 1, 3, 2), (2, 3, 7, 6), (6, 7, 5, 4), (4, 5, 1, 0), (2, 6, 4, 0), (7, 3, 1, 5)])
_uv = me_left_foot.uv_layers.new(name='UVMap')
_uv.uv.foreach_set('vector', [0.375, 0.0, 0.625, 0.0, 0.625, 0.25, 0.375, 0.25, 0.375, 0.25, 0.625, 0.25, 0.625, 0.5, 0.375, 0.5, 0.375, 0.5, 0.625, 0.5, 0.625, 0.75, 0.375, 0.75, 0.375, 0.75, 0.625, 0.75, 0.625, 1.0, 0.375, 1.0, 0.125, 0.5, 0.375, 0.5, 0.375, 0.75, 0.125, 0.75, 0.625, 0.5, 0.875, 0.5, 0.875, 0.75, 0.625, 0.75])
me_left_foot.use_remesh_fix_poles = True
me_left_foot.use_remesh_preserve_attributes = False
me_left_foot.update()

# ---- objects
ob_head = bpy.data.objects.new('Head', me_head)
ob_body = bpy.data.objects.new('Body', me_body)
ob_right_arm = bpy.data.objects.new('Right Arm', me_right_arm)
ob_right_hand = bpy.data.objects.new('Right Hand', me_right_hand)
ob_left_arm = bpy.data.objects.new('Left Arm', me_left_arm)
ob_left_hand = bpy.data.objects.new('Left Hand', me_left_hand)
ob_hip = bpy.data.objects.new('Hip', me_hip)
ob_left_leg = bpy.data.objects.new('Left Leg', me_left_leg)
ob_right_leg = bpy.data.objects.new('Right Leg', me_right_leg)
ob_right_foot = bpy.data.objects.new('Right Foot', me_right_foot)
ob_left_foot = bpy.data.objects.new('Left Foot', me_left_foot)

# ---- transforms, parenting, visibility, modifiers, constraints
ob_head.location = (0.0, 0.0, 0.0)
ob_head.lock_rotations_4d = False
ob_head.empty_display_type = 'ARROWS'
ob_head.lineart.crease_threshold = 0.0
ob_body.parent = ob_head
ob_body.location = (0.0, 0.0, 0.0)
ob_right_arm.parent = ob_hip
ob_right_arm.location = (0.0, 0.0, 0.0)
ob_right_hand.parent = ob_right_arm
ob_right_hand.location = (0.0, 0.0, 0.0)
ob_left_arm.parent = ob_body
ob_left_arm.location = (0.0, 0.0, 0.0)
ob_left_hand.parent = ob_left_arm
ob_left_hand.location = (0.0, 0.0, 0.0)
ob_hip.parent = ob_body
ob_hip.location = (0.0, 0.0, 0.0)
ob_left_leg.parent = ob_body
ob_left_leg.location = (0.0, 0.0, 0.0)
ob_right_leg.parent = ob_hip
ob_right_leg.location = (0.0, 0.0, 0.0)
ob_right_foot.parent = ob_right_leg
ob_right_foot.location = (0.0, 0.0, 0.0)
ob_left_foot.parent = ob_left_leg
ob_left_foot.location = (0.0, 0.0, 0.0)

# ---- collection membership
scene.collection.objects.link(ob_head)
scene.collection.objects.link(ob_body)
scene.collection.objects.link(ob_right_arm)
scene.collection.objects.link(ob_right_hand)
scene.collection.objects.link(ob_left_arm)
scene.collection.objects.link(ob_left_hand)
scene.collection.objects.link(ob_hip)
scene.collection.objects.link(ob_left_leg)
scene.collection.objects.link(ob_right_leg)
scene.collection.objects.link(ob_right_foot)
scene.collection.objects.link(ob_left_foot)

# ---- scene / render settings (as saved in the file)
scene.frame_start = 1; scene.frame_end = 250; scene.frame_set(1)
scene.render.engine = 'BLENDER_EEVEE_NEXT'
scene.cycles.use_denoising = False
scene.cycles.samples = 128
scene.cycles.sampling_pattern = 'TABULATED_SOBOL'
scene.cycles.use_adaptive_sampling = False
scene.cycles.use_light_tree = False
scene.view_settings.view_transform = 'Filmic'
bpy.context.view_layer.update()

# ---- added for rendering (the .blend has no active camera and no usable light): camera, sun
cam_auto = bpy.data.cameras.new('AutoCamera')
cam_auto.lens = 50.0
cam_auto.sensor_width = 36.0
cam_auto.clip_end = 1000.0
ob_auto_camera = bpy.data.objects.new('AutoCamera', cam_auto)
scene.collection.objects.link(ob_auto_camera)
ob_auto_camera.location = (13.5519, -16.5123, 11.7165)
ob_auto_camera.rotation_euler = (1.09748, -7.21219e-08, 0.694738)
scene.camera = ob_auto_camera
light_auto_sun = bpy.data.lights.new('AutoSun', 'SUN')
light_auto_sun.energy = 3.0
light_auto_sun.angle = 0.0523599
ob_auto_sun = bpy.data.objects.new('AutoSun', light_auto_sun)
scene.collection.objects.link(ob_auto_sun)
ob_auto_sun.rotation_euler = (0.872665, 0.174533, 0.523599)
bpy.context.view_layer.update()
